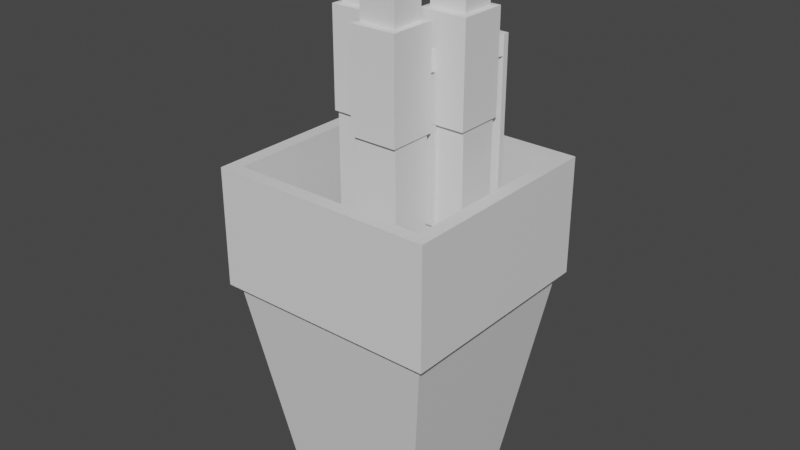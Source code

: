 # Source: cup_with_pens.blend  (saved by Blender 3.4.6; exported with 4.5.12 LTS)
import bpy
from mathutils import Matrix  # noqa: F401  (used for matrix-valued properties, if any)

bpy.ops.wm.read_factory_settings(use_empty=True)
scene = bpy.context.scene
scene.name = 'Scene'

# ---- collections
col_collection = bpy.data.collections.new('Collection'); scene.collection.children.link(col_collection)

# ---- materials (node trees are filled in below, after node groups)
mat_material_001 = bpy.data.materials.new('Material.001')
mat_material_001.alpha_threshold = 0.0
mat_material_001.use_transparent_shadow = False
mat_material_001.roughness = 0.5
mat_material_001.line_color = (0.0, 0.0, 0.0, 1.0)

# ---- material node trees
mat_material_001.use_nodes = True; mat_material_001.node_tree.nodes.clear()
_N = mat_material_001.node_tree.nodes; _L = mat_material_001.node_tree.links
n0 = _N.new('ShaderNodeOutputMaterial'); n0.name = 'Material Output'; n0.location = (300, 300)
n1 = _N.new('ShaderNodeBsdfPrincipled'); n1.name = 'Principled BSDF'; n1.location = (10, 300)
n1.distribution = 'GGX'
n1.subsurface_method = 'RANDOM_WALK_SKIN'
n1.inputs[3].default_value = 1.45
n1.inputs[27].default_value = (0.0, 0.0, 0.0, 1.0)
n1.inputs[28].default_value = 1.0
_L.new(n1.outputs[0], n0.inputs[0])
n0.is_active_output = True

# ---- world
world_world = bpy.data.worlds.new('World'); scene.world = world_world
world_world.use_nodes = True; world_world.node_tree.nodes.clear()
_N = world_world.node_tree.nodes; _L = world_world.node_tree.links
n0 = _N.new('ShaderNodeOutputWorld'); n0.name = 'World Output'; n0.location = (300, 300)
n1 = _N.new('ShaderNodeBackground'); n1.name = 'Background'; n1.location = (10, 300)
n1.inputs[0].default_value = (0.05088, 0.05088, 0.05088, 1.0)
_L.new(n1.outputs[0], n0.inputs[0])
n0.is_active_output = True
world_world.color = (0.05088, 0.05088, 0.05088)
world_world.use_sun_shadow = False
world_world.sun_shadow_jitter_overblur = 0.0

# ---- meshes
me_cube_005 = bpy.data.meshes.new('Cube.005')
me_cube_005.from_pydata([(-1.0, -1.0, -1.0), (-1.0, -1.0, 0.741), (-1.0, 1.0, -1.0), (-1.0, 1.0, 0.741), (1.0, -1.0, -1.0), (1.0, -1.0, 0.741), (1.0, 1.0, -1.0), (1.0, 1.0, 0.741), (-0.2416, 0.2416, -1.365), (-0.2416, -0.2416, -1.365), (0.2416, 0.2416, -1.365), (0.2416, -0.2416, -1.365), (-1.064, -1.153, 0.7421), (-1.064, 1.153, 0.7421), (1.064, 1.153, 0.7421), (1.064, -1.153, 0.7421), (-1.064, -1.153, 1.312), (-1.064, 1.153, 1.312), (1.064, 1.153, 1.312), (1.064, -1.153, 1.312), (-0.8142, -0.8142, 1.316), (-0.8142, 0.8142, 1.316), (0.8142, 0.8142, 1.316), (0.8142, -0.8142, 1.316), (-0.8142, -0.8142, 1.649), (-0.8142, 0.8142, 1.649), (0.8142, 0.8142, 1.649), (0.8142, -0.8142, 1.649), (1.064, 1.153, 1.054), (1.064, -1.153, 1.054), (-1.064, -1.153, 1.054), (-1.064, 1.153, 1.054), (1.064, 1.153, 1.165), (-1.064, -1.153, 1.165), (1.064, -1.153, 1.165), (-1.064, 1.153, 1.165), (-1.153, 1.343, 1.165), (-1.153, 1.343, 1.054), (1.153, 1.343, 1.054), (1.153, 1.343, 1.165), (-1.153, 1.641, 1.165), (-1.153, 1.641, 1.054), (1.153, 1.641, 1.054), (1.153, 1.641, 1.165), (-1.153, 1.343, 0.2191), (1.153, 1.343, 0.2191), (-1.153, 1.641, 0.2191), (1.153, 1.641, 0.2191)], [], [(0, 1, 3, 2), (2, 3, 7, 6), (6, 7, 5, 4), (4, 5, 1, 0), (4, 0, 9, 11), (3, 1, 12, 13), (8, 10, 11, 9), (2, 6, 10, 8), (0, 2, 8, 9), (6, 4, 11, 10), (34, 32, 18, 19), (1, 5, 15, 12), (7, 3, 13, 14), (5, 7, 14, 15), (17, 16, 20, 21), (35, 33, 16, 17), (33, 34, 19, 16), (32, 35, 17, 18), (23, 22, 26, 27), (16, 19, 23, 20), (18, 17, 21, 22), (19, 18, 22, 23), (26, 25, 24, 27), (21, 20, 24, 25), (20, 23, 27, 24), (22, 21, 25, 26), (14, 13, 31, 28), (12, 15, 29, 30), (13, 12, 30, 31), (15, 14, 28, 29), (31, 35, 36, 37), (30, 29, 34, 33), (31, 30, 33, 35), (29, 28, 32, 34), (36, 39, 43, 40), (35, 32, 39, 36), (32, 28, 38, 39), (28, 31, 37, 38), (42, 41, 40, 43), (41, 42, 47, 46), (39, 38, 42, 43), (37, 36, 40, 41), (45, 44, 46, 47), (37, 41, 46, 44), (38, 37, 44, 45), (42, 38, 45, 47)])
_uv = me_cube_005.uv_layers.new(name='UVMap')
_uv.uv.foreach_set('vector', [0.375, 0.0, 0.625, 0.0, 0.625, 0.25, 0.375, 0.25, 0.375, 0.25, 0.625, 0.25, 0.625, 0.5, 0.375, 0.5, 0.375, 0.5, 0.625, 0.5, 0.625, 0.75, 0.375, 0.75, 0.375, 0.75, 0.625, 0.75, 0.625, 1.0, 0.375, 1.0, 0.375, 0.75, 0.375, 1.0, 0.375, 1.0, 0.375, 0.75, 0.625, 0.25, 0.625, 0.0, 0.625, 0.0, 0.625, 0.25, 0.125, 0.5, 0.375, 0.5, 0.375, 0.75, 0.125, 0.75, 0.375, 0.25, 0.375, 0.5, 0.375, 0.5, 0.375, 0.25, 0.375, 0.0, 0.375, 0.25, 0.375, 0.25, 0.375, 0.0, 0.375, 0.5, 0.375, 0.75, 0.375, 0.75, 0.375, 0.5, 0.625, 0.75, 0.625, 0.5, 0.625, 0.5, 0.625, 0.75, 0.625, 1.0, 0.625, 0.75, 0.625, 0.75, 0.625, 1.0, 0.625, 0.5, 0.625, 0.25, 0.625, 0.25, 0.625, 0.5, 0.625, 0.75, 0.625, 0.5, 0.625, 0.5, 0.625, 0.75, 0.625, 0.25, 0.625, 0.0, 0.625, 0.0, 0.625, 0.25, 0.625, 0.25, 0.625, 0.0, 0.625, 0.0, 0.625, 0.25, 0.625, 1.0, 0.625, 0.75, 0.625, 0.75, 0.625, 1.0, 0.625, 0.5, 0.625, 0.25, 0.625, 0.25, 0.625, 0.5, 0.625, 0.75, 0.625, 0.5, 0.625, 0.5, 0.625, 0.75, 0.625, 1.0, 0.625, 0.75, 0.625, 0.75, 0.625, 1.0, 0.625, 0.5, 0.625, 0.25, 0.625, 0.25, 0.625, 0.5, 0.625, 0.75, 0.625, 0.5, 0.625, 0.5, 0.625, 0.75, 0.625, 0.5, 0.875, 0.5, 0.875, 0.75, 0.625, 0.75, 0.625, 0.25, 0.625, 0.0, 0.625, 0.0, 0.625, 0.25, 0.625, 1.0, 0.625, 0.75, 0.625, 0.75, 0.625, 1.0, 0.625, 0.5, 0.625, 0.25, 0.625, 0.25, 0.625, 0.5, 0.625, 0.5, 0.625, 0.25, 0.625, 0.25, 0.625, 0.5, 0.625, 1.0, 0.625, 0.75, 0.625, 0.75, 0.625, 1.0, 0.625, 0.25, 0.625, 0.0, 0.625, 0.0, 0.625, 0.25, 0.625, 0.75, 0.625, 0.5, 0.625, 0.5, 0.625, 0.75, 0.625, 0.25, 0.625, 0.25, 0.625, 0.25, 0.625, 0.25, 0.625, 1.0, 0.625, 0.75, 0.625, 0.75, 0.625, 1.0, 0.625, 0.25, 0.625, 0.0, 0.625, 0.0, 0.625, 0.25, 0.625, 0.75, 0.625, 0.5, 0.625, 0.5, 0.625, 0.75, 0.625, 0.25, 0.625, 0.5, 0.625, 0.5, 0.625, 0.25, 0.625, 0.25, 0.625, 0.5, 0.625, 0.5, 0.625, 0.25, 0.625, 0.5, 0.625, 0.5, 0.625, 0.5, 0.625, 0.5, 0.625, 0.5, 0.625, 0.25, 0.625, 0.25, 0.625, 0.5, 0.625, 0.5, 0.625, 0.25, 0.625, 0.25, 0.625, 0.5, 0.625, 0.25, 0.625, 0.5, 0.625, 0.5, 0.625, 0.25, 0.625, 0.5, 0.625, 0.5, 0.625, 0.5, 0.625, 0.5, 0.625, 0.25, 0.625, 0.25, 0.625, 0.25, 0.625, 0.25, 0.625, 0.5, 0.625, 0.25, 0.625, 0.25, 0.625, 0.5, 0.625, 0.25, 0.625, 0.25, 0.625, 0.25, 0.625, 0.25, 0.625, 0.5, 0.625, 0.25, 0.625, 0.25, 0.625, 0.5, 0.625, 0.5, 0.625, 0.5, 0.625, 0.5, 0.625, 0.5])
me_cube_005.update()
me_cube_003 = bpy.data.meshes.new('Cube.003')
me_cube_003.from_pydata([(-1.0, -1.0, -1.0), (-1.0, -1.0, 0.741), (-1.0, 1.0, -1.0), (-1.0, 1.0, 0.741), (1.0, -1.0, -1.0), (1.0, -1.0, 0.741), (1.0, 1.0, -1.0), (1.0, 1.0, 0.741), (-0.2416, 0.2416, -1.365), (-0.2416, -0.2416, -1.365), (0.2416, 0.2416, -1.365), (0.2416, -0.2416, -1.365), (-1.064, -1.153, 0.7421), (-1.064, 1.153, 0.7421), (1.064, 1.153, 0.7421), (1.064, -1.153, 0.7421), (-1.064, -1.153, 1.312), (-1.064, 1.153, 1.312), (1.064, 1.153, 1.312), (1.064, -1.153, 1.312), (-0.8142, -0.8142, 1.316), (-0.8142, 0.8142, 1.316), (0.8142, 0.8142, 1.316), (0.8142, -0.8142, 1.316), (-0.8142, -0.8142, 1.649), (-0.8142, 0.8142, 1.649), (0.8142, 0.8142, 1.649), (0.8142, -0.8142, 1.649), (1.064, 1.153, 1.054), (1.064, -1.153, 1.054), (-1.064, -1.153, 1.054), (-1.064, 1.153, 1.054), (1.064, 1.153, 1.165), (-1.064, -1.153, 1.165), (1.064, -1.153, 1.165), (-1.064, 1.153, 1.165), (-1.153, 1.343, 1.165), (-1.153, 1.343, 1.054), (1.153, 1.343, 1.054), (1.153, 1.343, 1.165), (-1.153, 1.641, 1.165), (-1.153, 1.641, 1.054), (1.153, 1.641, 1.054), (1.153, 1.641, 1.165), (-1.153, 1.343, 0.2191), (1.153, 1.343, 0.2191), (-1.153, 1.641, 0.2191), (1.153, 1.641, 0.2191)], [], [(0, 1, 3, 2), (2, 3, 7, 6), (6, 7, 5, 4), (4, 5, 1, 0), (4, 0, 9, 11), (3, 1, 12, 13), (8, 10, 11, 9), (2, 6, 10, 8), (0, 2, 8, 9), (6, 4, 11, 10), (34, 32, 18, 19), (1, 5, 15, 12), (7, 3, 13, 14), (5, 7, 14, 15), (17, 16, 20, 21), (35, 33, 16, 17), (33, 34, 19, 16), (32, 35, 17, 18), (23, 22, 26, 27), (16, 19, 23, 20), (18, 17, 21, 22), (19, 18, 22, 23), (26, 25, 24, 27), (21, 20, 24, 25), (20, 23, 27, 24), (22, 21, 25, 26), (14, 13, 31, 28), (12, 15, 29, 30), (13, 12, 30, 31), (15, 14, 28, 29), (31, 35, 36, 37), (30, 29, 34, 33), (31, 30, 33, 35), (29, 28, 32, 34), (36, 39, 43, 40), (35, 32, 39, 36), (32, 28, 38, 39), (28, 31, 37, 38), (42, 41, 40, 43), (41, 42, 47, 46), (39, 38, 42, 43), (37, 36, 40, 41), (45, 44, 46, 47), (37, 41, 46, 44), (38, 37, 44, 45), (42, 38, 45, 47)])
_uv = me_cube_003.uv_layers.new(name='UVMap')
_uv.uv.foreach_set('vector', [0.375, 0.0, 0.625, 0.0, 0.625, 0.25, 0.375, 0.25, 0.375, 0.25, 0.625, 0.25, 0.625, 0.5, 0.375, 0.5, 0.375, 0.5, 0.625, 0.5, 0.625, 0.75, 0.375, 0.75, 0.375, 0.75, 0.625, 0.75, 0.625, 1.0, 0.375, 1.0, 0.375, 0.75, 0.375, 1.0, 0.375, 1.0, 0.375, 0.75, 0.625, 0.25, 0.625, 0.0, 0.625, 0.0, 0.625, 0.25, 0.125, 0.5, 0.375, 0.5, 0.375, 0.75, 0.125, 0.75, 0.375, 0.25, 0.375, 0.5, 0.375, 0.5, 0.375, 0.25, 0.375, 0.0, 0.375, 0.25, 0.375, 0.25, 0.375, 0.0, 0.375, 0.5, 0.375, 0.75, 0.375, 0.75, 0.375, 0.5, 0.625, 0.75, 0.625, 0.5, 0.625, 0.5, 0.625, 0.75, 0.625, 1.0, 0.625, 0.75, 0.625, 0.75, 0.625, 1.0, 0.625, 0.5, 0.625, 0.25, 0.625, 0.25, 0.625, 0.5, 0.625, 0.75, 0.625, 0.5, 0.625, 0.5, 0.625, 0.75, 0.625, 0.25, 0.625, 0.0, 0.625, 0.0, 0.625, 0.25, 0.625, 0.25, 0.625, 0.0, 0.625, 0.0, 0.625, 0.25, 0.625, 1.0, 0.625, 0.75, 0.625, 0.75, 0.625, 1.0, 0.625, 0.5, 0.625, 0.25, 0.625, 0.25, 0.625, 0.5, 0.625, 0.75, 0.625, 0.5, 0.625, 0.5, 0.625, 0.75, 0.625, 1.0, 0.625, 0.75, 0.625, 0.75, 0.625, 1.0, 0.625, 0.5, 0.625, 0.25, 0.625, 0.25, 0.625, 0.5, 0.625, 0.75, 0.625, 0.5, 0.625, 0.5, 0.625, 0.75, 0.625, 0.5, 0.875, 0.5, 0.875, 0.75, 0.625, 0.75, 0.625, 0.25, 0.625, 0.0, 0.625, 0.0, 0.625, 0.25, 0.625, 1.0, 0.625, 0.75, 0.625, 0.75, 0.625, 1.0, 0.625, 0.5, 0.625, 0.25, 0.625, 0.25, 0.625, 0.5, 0.625, 0.5, 0.625, 0.25, 0.625, 0.25, 0.625, 0.5, 0.625, 1.0, 0.625, 0.75, 0.625, 0.75, 0.625, 1.0, 0.625, 0.25, 0.625, 0.0, 0.625, 0.0, 0.625, 0.25, 0.625, 0.75, 0.625, 0.5, 0.625, 0.5, 0.625, 0.75, 0.625, 0.25, 0.625, 0.25, 0.625, 0.25, 0.625, 0.25, 0.625, 1.0, 0.625, 0.75, 0.625, 0.75, 0.625, 1.0, 0.625, 0.25, 0.625, 0.0, 0.625, 0.0, 0.625, 0.25, 0.625, 0.75, 0.625, 0.5, 0.625, 0.5, 0.625, 0.75, 0.625, 0.25, 0.625, 0.5, 0.625, 0.5, 0.625, 0.25, 0.625, 0.25, 0.625, 0.5, 0.625, 0.5, 0.625, 0.25, 0.625, 0.5, 0.625, 0.5, 0.625, 0.5, 0.625, 0.5, 0.625, 0.5, 0.625, 0.25, 0.625, 0.25, 0.625, 0.5, 0.625, 0.5, 0.625, 0.25, 0.625, 0.25, 0.625, 0.5, 0.625, 0.25, 0.625, 0.5, 0.625, 0.5, 0.625, 0.25, 0.625, 0.5, 0.625, 0.5, 0.625, 0.5, 0.625, 0.5, 0.625, 0.25, 0.625, 0.25, 0.625, 0.25, 0.625, 0.25, 0.625, 0.5, 0.625, 0.25, 0.625, 0.25, 0.625, 0.5, 0.625, 0.25, 0.625, 0.25, 0.625, 0.25, 0.625, 0.25, 0.625, 0.5, 0.625, 0.25, 0.625, 0.25, 0.625, 0.5, 0.625, 0.5, 0.625, 0.5, 0.625, 0.5, 0.625, 0.5])
me_cube_003.update()
me_cube_002 = bpy.data.meshes.new('Cube.002')
me_cube_002.from_pydata([(-1.0, -1.0, -1.0), (-1.0, -1.0, 0.741), (-1.0, 1.0, -1.0), (-1.0, 1.0, 0.741), (1.0, -1.0, -1.0), (1.0, -1.0, 0.741), (1.0, 1.0, -1.0), (1.0, 1.0, 0.741), (-0.2416, 0.2416, -1.365), (-0.2416, -0.2416, -1.365), (0.2416, 0.2416, -1.365), (0.2416, -0.2416, -1.365), (-1.064, -1.153, 0.7421), (-1.064, 1.153, 0.7421), (1.064, 1.153, 0.7421), (1.064, -1.153, 0.7421), (-1.064, -1.153, 1.312), (-1.064, 1.153, 1.312), (1.064, 1.153, 1.312), (1.064, -1.153, 1.312), (-0.8142, -0.8142, 1.316), (-0.8142, 0.8142, 1.316), (0.8142, 0.8142, 1.316), (0.8142, -0.8142, 1.316), (-0.8142, -0.8142, 1.649), (-0.8142, 0.8142, 1.649), (0.8142, 0.8142, 1.649), (0.8142, -0.8142, 1.649), (1.064, 1.153, 1.054), (1.064, -1.153, 1.054), (-1.064, -1.153, 1.054), (-1.064, 1.153, 1.054), (1.064, 1.153, 1.165), (-1.064, -1.153, 1.165), (1.064, -1.153, 1.165), (-1.064, 1.153, 1.165), (-1.153, 1.343, 1.165), (-1.153, 1.343, 1.054), (1.153, 1.343, 1.054), (1.153, 1.343, 1.165), (-1.153, 1.641, 1.165), (-1.153, 1.641, 1.054), (1.153, 1.641, 1.054), (1.153, 1.641, 1.165), (-1.153, 1.343, 0.2191), (1.153, 1.343, 0.2191), (-1.153, 1.641, 0.2191), (1.153, 1.641, 0.2191)], [], [(0, 1, 3, 2), (2, 3, 7, 6), (6, 7, 5, 4), (4, 5, 1, 0), (4, 0, 9, 11), (3, 1, 12, 13), (8, 10, 11, 9), (2, 6, 10, 8), (0, 2, 8, 9), (6, 4, 11, 10), (34, 32, 18, 19), (1, 5, 15, 12), (7, 3, 13, 14), (5, 7, 14, 15), (17, 16, 20, 21), (35, 33, 16, 17), (33, 34, 19, 16), (32, 35, 17, 18), (23, 22, 26, 27), (16, 19, 23, 20), (18, 17, 21, 22), (19, 18, 22, 23), (26, 25, 24, 27), (21, 20, 24, 25), (20, 23, 27, 24), (22, 21, 25, 26), (14, 13, 31, 28), (12, 15, 29, 30), (13, 12, 30, 31), (15, 14, 28, 29), (31, 35, 36, 37), (30, 29, 34, 33), (31, 30, 33, 35), (29, 28, 32, 34), (36, 39, 43, 40), (35, 32, 39, 36), (32, 28, 38, 39), (28, 31, 37, 38), (42, 41, 40, 43), (41, 42, 47, 46), (39, 38, 42, 43), (37, 36, 40, 41), (45, 44, 46, 47), (37, 41, 46, 44), (38, 37, 44, 45), (42, 38, 45, 47)])
_uv = me_cube_002.uv_layers.new(name='UVMap')
_uv.uv.foreach_set('vector', [0.375, 0.0, 0.625, 0.0, 0.625, 0.25, 0.375, 0.25, 0.375, 0.25, 0.625, 0.25, 0.625, 0.5, 0.375, 0.5, 0.375, 0.5, 0.625, 0.5, 0.625, 0.75, 0.375, 0.75, 0.375, 0.75, 0.625, 0.75, 0.625, 1.0, 0.375, 1.0, 0.375, 0.75, 0.375, 1.0, 0.375, 1.0, 0.375, 0.75, 0.625, 0.25, 0.625, 0.0, 0.625, 0.0, 0.625, 0.25, 0.125, 0.5, 0.375, 0.5, 0.375, 0.75, 0.125, 0.75, 0.375, 0.25, 0.375, 0.5, 0.375, 0.5, 0.375, 0.25, 0.375, 0.0, 0.375, 0.25, 0.375, 0.25, 0.375, 0.0, 0.375, 0.5, 0.375, 0.75, 0.375, 0.75, 0.375, 0.5, 0.625, 0.75, 0.625, 0.5, 0.625, 0.5, 0.625, 0.75, 0.625, 1.0, 0.625, 0.75, 0.625, 0.75, 0.625, 1.0, 0.625, 0.5, 0.625, 0.25, 0.625, 0.25, 0.625, 0.5, 0.625, 0.75, 0.625, 0.5, 0.625, 0.5, 0.625, 0.75, 0.625, 0.25, 0.625, 0.0, 0.625, 0.0, 0.625, 0.25, 0.625, 0.25, 0.625, 0.0, 0.625, 0.0, 0.625, 0.25, 0.625, 1.0, 0.625, 0.75, 0.625, 0.75, 0.625, 1.0, 0.625, 0.5, 0.625, 0.25, 0.625, 0.25, 0.625, 0.5, 0.625, 0.75, 0.625, 0.5, 0.625, 0.5, 0.625, 0.75, 0.625, 1.0, 0.625, 0.75, 0.625, 0.75, 0.625, 1.0, 0.625, 0.5, 0.625, 0.25, 0.625, 0.25, 0.625, 0.5, 0.625, 0.75, 0.625, 0.5, 0.625, 0.5, 0.625, 0.75, 0.625, 0.5, 0.875, 0.5, 0.875, 0.75, 0.625, 0.75, 0.625, 0.25, 0.625, 0.0, 0.625, 0.0, 0.625, 0.25, 0.625, 1.0, 0.625, 0.75, 0.625, 0.75, 0.625, 1.0, 0.625, 0.5, 0.625, 0.25, 0.625, 0.25, 0.625, 0.5, 0.625, 0.5, 0.625, 0.25, 0.625, 0.25, 0.625, 0.5, 0.625, 1.0, 0.625, 0.75, 0.625, 0.75, 0.625, 1.0, 0.625, 0.25, 0.625, 0.0, 0.625, 0.0, 0.625, 0.25, 0.625, 0.75, 0.625, 0.5, 0.625, 0.5, 0.625, 0.75, 0.625, 0.25, 0.625, 0.25, 0.625, 0.25, 0.625, 0.25, 0.625, 1.0, 0.625, 0.75, 0.625, 0.75, 0.625, 1.0, 0.625, 0.25, 0.625, 0.0, 0.625, 0.0, 0.625, 0.25, 0.625, 0.75, 0.625, 0.5, 0.625, 0.5, 0.625, 0.75, 0.625, 0.25, 0.625, 0.5, 0.625, 0.5, 0.625, 0.25, 0.625, 0.25, 0.625, 0.5, 0.625, 0.5, 0.625, 0.25, 0.625, 0.5, 0.625, 0.5, 0.625, 0.5, 0.625, 0.5, 0.625, 0.5, 0.625, 0.25, 0.625, 0.25, 0.625, 0.5, 0.625, 0.5, 0.625, 0.25, 0.625, 0.25, 0.625, 0.5, 0.625, 0.25, 0.625, 0.5, 0.625, 0.5, 0.625, 0.25, 0.625, 0.5, 0.625, 0.5, 0.625, 0.5, 0.625, 0.5, 0.625, 0.25, 0.625, 0.25, 0.625, 0.25, 0.625, 0.25, 0.625, 0.5, 0.625, 0.25, 0.625, 0.25, 0.625, 0.5, 0.625, 0.25, 0.625, 0.25, 0.625, 0.25, 0.625, 0.25, 0.625, 0.5, 0.625, 0.25, 0.625, 0.25, 0.625, 0.5, 0.625, 0.5, 0.625, 0.5, 0.625, 0.5, 0.625, 0.5])
me_cube_002.update()
me_cube_001 = bpy.data.meshes.new('Cube.001')
me_cube_001.from_pydata([(2.075, 2.075, 2.63), (1.421, 1.421, -1.0), (2.075, -2.075, 2.63), (1.421, -1.421, -1.0), (-2.075, 2.075, 2.63), (-1.421, 1.421, -1.0), (-2.075, -2.075, 2.63), (-1.421, -1.421, -1.0), (2.22, -2.22, 2.652), (-2.22, -2.22, 2.652), (2.22, 2.22, 2.652), (-2.22, 2.22, 2.652), (2.22, -2.22, 4.678), (-2.22, -2.22, 4.678), (2.22, 2.22, 4.678), (-2.22, 2.22, 4.678), (1.972, 1.972, 2.981), (0.8143, 0.8143, -0.7253), (1.972, -1.972, 2.981), (0.8143, -0.8143, -0.7253), (-1.972, 1.972, 2.981), (-0.8143, 0.8143, -0.7253), (-1.972, -1.972, 2.981), (-0.8143, -0.8143, -0.7253), (1.995, -1.995, 2.86), (-1.995, -1.995, 2.86), (1.995, 1.995, 2.86), (-1.995, 1.995, 2.86), (1.951, -1.951, 4.678), (-1.951, -1.951, 4.678), (1.951, 1.951, 4.678), (-1.951, 1.951, 4.678)], [], [(0, 4, 11, 10), (3, 2, 6, 7), (7, 6, 4, 5), (5, 1, 3, 7), (1, 0, 2, 3), (5, 4, 0, 1), (10, 11, 15, 14), (6, 2, 8, 9), (4, 6, 9, 11), (2, 0, 10, 8), (8, 10, 14, 12), (11, 9, 13, 15), (9, 8, 12, 13), (16, 26, 27, 20), (19, 23, 22, 18), (23, 21, 20, 22), (21, 23, 19, 17), (17, 19, 18, 16), (21, 17, 16, 20), (26, 30, 31, 27), (22, 25, 24, 18), (20, 27, 25, 22), (18, 24, 26, 16), (24, 28, 30, 26), (27, 31, 29, 25), (25, 29, 28, 24), (13, 12, 28, 29), (12, 14, 30, 28), (15, 13, 29, 31), (14, 15, 31, 30)])
_uv = me_cube_001.uv_layers.new(name='UVMap')
_uv.uv.foreach_set('vector', [0.625, 0.5, 0.625, 0.25, 0.625, 0.25, 0.625, 0.5, 0.375, 0.75, 0.625, 0.75, 0.625, 1.0, 0.375, 1.0, 0.375, 0.0, 0.625, 0.0, 0.625, 0.25, 0.375, 0.25, 0.125, 0.5, 0.375, 0.5, 0.375, 0.75, 0.125, 0.75, 0.375, 0.5, 0.625, 0.5, 0.625, 0.75, 0.375, 0.75, 0.375, 0.25, 0.625, 0.25, 0.625, 0.5, 0.375, 0.5, 0.625, 0.5, 0.625, 0.25, 0.625, 0.25, 0.625, 0.5, 0.625, 1.0, 0.625, 0.75, 0.625, 0.75, 0.625, 1.0, 0.625, 0.25, 0.625, 0.0, 0.625, 0.0, 0.625, 0.25, 0.625, 0.75, 0.625, 0.5, 0.625, 0.5, 0.625, 0.75, 0.625, 0.75, 0.625, 0.5, 0.625, 0.5, 0.625, 0.75, 0.625, 0.25, 0.625, 0.0, 0.625, 0.0, 0.625, 0.25, 0.625, 1.0, 0.625, 0.75, 0.625, 0.75, 0.625, 1.0, 0.625, 0.5, 0.625, 0.5, 0.625, 0.25, 0.625, 0.25, 0.375, 0.75, 0.375, 1.0, 0.625, 1.0, 0.625, 0.75, 0.375, 0.0, 0.375, 0.25, 0.625, 0.25, 0.625, 0.0, 0.125, 0.5, 0.125, 0.75, 0.375, 0.75, 0.375, 0.5, 0.375, 0.5, 0.375, 0.75, 0.625, 0.75, 0.625, 0.5, 0.375, 0.25, 0.375, 0.5, 0.625, 0.5, 0.625, 0.25, 0.625, 0.5, 0.625, 0.5, 0.625, 0.25, 0.625, 0.25, 0.625, 1.0, 0.625, 1.0, 0.625, 0.75, 0.625, 0.75, 0.625, 0.25, 0.625, 0.25, 0.625, 0.0, 0.625, 0.0, 0.625, 0.75, 0.625, 0.75, 0.625, 0.5, 0.625, 0.5, 0.625, 0.75, 0.625, 0.75, 0.625, 0.5, 0.625, 0.5, 0.625, 0.25, 0.625, 0.25, 0.625, 0.0, 0.625, 0.0, 0.625, 1.0, 0.625, 1.0, 0.625, 0.75, 0.625, 0.75, 0.625, 1.0, 0.625, 0.75, 0.625, 0.75, 0.625, 1.0, 0.625, 0.75, 0.625, 0.5, 0.625, 0.5, 0.625, 0.75, 0.625, 0.25, 0.625, 0.0, 0.625, 0.0, 0.625, 0.25, 0.625, 0.5, 0.625, 0.25, 0.625, 0.25, 0.625, 0.5])
me_cube_001.materials.append(mat_material_001)
me_cube_001.use_mirror_vertex_groups = False
me_cube_001.update()

# ---- objects
ob_cube_010 = bpy.data.objects.new('Cube.010', me_cube_005)
ob_cube_005 = bpy.data.objects.new('Cube.005', me_cube_003)
ob_cube_003 = bpy.data.objects.new('Cube.003', me_cube_002)
ob_cube = bpy.data.objects.new('Cube', me_cube_001)

# ---- transforms, parenting, visibility, modifiers, constraints
ob_cube_010.location = (0.05874, -0.09847, 6.627)
ob_cube_010.scale = (0.05256, 0.04887, 0.4078)
ob_cube_005.location = (0.133, 0.02223, 6.644)
ob_cube_005.scale = (0.05256, 0.04887, 0.4078)
ob_cube_003.location = (-0.0762, 0.0, 6.619)
ob_cube_003.scale = (0.05256, 0.04887, 0.4078)
ob_cube.location = (0.0, 0.0, 6.161)
ob_cube.scale = (0.1227, 0.1186, 0.1409)
ob_cube.lock_rotations_4d = False
ob_cube.empty_display_type = 'ARROWS'
ob_cube.lineart.crease_threshold = 0.0

# ---- collection membership
col_collection.objects.link(ob_cube_010)
col_collection.objects.link(ob_cube_005)
col_collection.objects.link(ob_cube_003)
col_collection.objects.link(ob_cube)

# ---- scene / render settings (as saved in the file)
scene.frame_start = 1; scene.frame_end = 250; scene.frame_set(1)
scene.render.engine = 'BLENDER_EEVEE_NEXT'
scene.cycles.sampling_pattern = 'TABULATED_SOBOL'
scene.cycles.use_light_tree = False
scene.view_settings.view_transform = 'Filmic'
bpy.context.view_layer.update()

# ---- added for rendering (the .blend has no active camera and no usable light): camera, sun
cam_auto = bpy.data.cameras.new('AutoCamera')
cam_auto.lens = 50.0
cam_auto.sensor_width = 36.0
cam_auto.clip_end = 1000.0
ob_auto_camera = bpy.data.objects.new('AutoCamera', cam_auto)
scene.collection.objects.link(ob_auto_camera)
ob_auto_camera.location = (1.38944, -1.66732, 7.7803)
ob_auto_camera.rotation_euler = (1.09748, -7.21219e-08, 0.694738)
scene.camera = ob_auto_camera
light_auto_sun = bpy.data.lights.new('AutoSun', 'SUN')
light_auto_sun.energy = 3.0
light_auto_sun.angle = 0.0523599
ob_auto_sun = bpy.data.objects.new('AutoSun', light_auto_sun)
scene.collection.objects.link(ob_auto_sun)
ob_auto_sun.rotation_euler = (0.872665, 0.174533, 0.523599)
bpy.context.view_layer.update()
